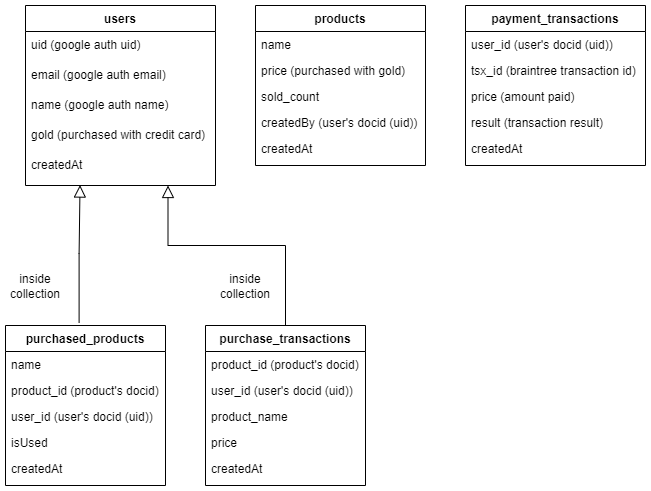

The diagram above was exported from draw.io. Its source (the exported page's mxGraphModel, read from the mxfile embedded in the PNG):
<mxGraphModel dx="1259" dy="662" grid="1" gridSize="10" guides="1" tooltips="1" connect="1" arrows="1" fold="1" page="1" pageScale="1" pageWidth="827" pageHeight="1169" math="0" shadow="0">
  <root>
    <mxCell id="WIyWlLk6GJQsqaUBKTNV-0" />
    <mxCell id="WIyWlLk6GJQsqaUBKTNV-1" parent="WIyWlLk6GJQsqaUBKTNV-0" />
    <mxCell id="zkfFHV4jXpPFQw0GAbJ--0" value="users&#10;" style="swimlane;fontStyle=1;align=center;verticalAlign=top;childLayout=stackLayout;horizontal=1;startSize=26;horizontalStack=0;resizeParent=1;resizeLast=0;collapsible=1;marginBottom=0;rounded=0;shadow=0;strokeWidth=1;" parent="WIyWlLk6GJQsqaUBKTNV-1" vertex="1">
      <mxGeometry x="40" y="40" width="190" height="180" as="geometry">
        <mxRectangle x="40" y="40" width="160" height="26" as="alternateBounds" />
      </mxGeometry>
    </mxCell>
    <mxCell id="J9HwSvv5-2zcjOrADgN5-17" value="uid (google auth uid)" style="text;align=left;verticalAlign=top;spacingLeft=4;spacingRight=4;overflow=hidden;rotatable=0;points=[[0,0.5],[1,0.5]];portConstraint=eastwest;" vertex="1" parent="zkfFHV4jXpPFQw0GAbJ--0">
      <mxGeometry y="26" width="190" height="30" as="geometry" />
    </mxCell>
    <mxCell id="J9HwSvv5-2zcjOrADgN5-18" value="email (google auth email)" style="text;align=left;verticalAlign=top;spacingLeft=4;spacingRight=4;overflow=hidden;rotatable=0;points=[[0,0.5],[1,0.5]];portConstraint=eastwest;" vertex="1" parent="zkfFHV4jXpPFQw0GAbJ--0">
      <mxGeometry y="56" width="190" height="30" as="geometry" />
    </mxCell>
    <mxCell id="J9HwSvv5-2zcjOrADgN5-19" value="name (google auth name)" style="text;align=left;verticalAlign=top;spacingLeft=4;spacingRight=4;overflow=hidden;rotatable=0;points=[[0,0.5],[1,0.5]];portConstraint=eastwest;" vertex="1" parent="zkfFHV4jXpPFQw0GAbJ--0">
      <mxGeometry y="86" width="190" height="30" as="geometry" />
    </mxCell>
    <mxCell id="J9HwSvv5-2zcjOrADgN5-20" value="gold (purchased with credit card)" style="text;align=left;verticalAlign=top;spacingLeft=4;spacingRight=4;overflow=hidden;rotatable=0;points=[[0,0.5],[1,0.5]];portConstraint=eastwest;" vertex="1" parent="zkfFHV4jXpPFQw0GAbJ--0">
      <mxGeometry y="116" width="190" height="30" as="geometry" />
    </mxCell>
    <mxCell id="J9HwSvv5-2zcjOrADgN5-21" value="createdAt" style="text;align=left;verticalAlign=top;spacingLeft=4;spacingRight=4;overflow=hidden;rotatable=0;points=[[0,0.5],[1,0.5]];portConstraint=eastwest;" vertex="1" parent="zkfFHV4jXpPFQw0GAbJ--0">
      <mxGeometry y="146" width="190" height="30" as="geometry" />
    </mxCell>
    <mxCell id="zkfFHV4jXpPFQw0GAbJ--6" value="purchased_products" style="swimlane;fontStyle=1;align=center;verticalAlign=top;childLayout=stackLayout;horizontal=1;startSize=26;horizontalStack=0;resizeParent=1;resizeLast=0;collapsible=1;marginBottom=0;rounded=0;shadow=0;strokeWidth=1;" parent="WIyWlLk6GJQsqaUBKTNV-1" vertex="1">
      <mxGeometry x="20" y="360" width="160" height="160" as="geometry">
        <mxRectangle x="130" y="380" width="160" height="26" as="alternateBounds" />
      </mxGeometry>
    </mxCell>
    <mxCell id="zkfFHV4jXpPFQw0GAbJ--8" value="name" style="text;align=left;verticalAlign=top;spacingLeft=4;spacingRight=4;overflow=hidden;rotatable=0;points=[[0,0.5],[1,0.5]];portConstraint=eastwest;rounded=0;shadow=0;html=0;" parent="zkfFHV4jXpPFQw0GAbJ--6" vertex="1">
      <mxGeometry y="26" width="160" height="26" as="geometry" />
    </mxCell>
    <mxCell id="J9HwSvv5-2zcjOrADgN5-1" value="product_id (product's docid)" style="text;align=left;verticalAlign=top;spacingLeft=4;spacingRight=4;overflow=hidden;rotatable=0;points=[[0,0.5],[1,0.5]];portConstraint=eastwest;rounded=0;shadow=0;html=0;" vertex="1" parent="zkfFHV4jXpPFQw0GAbJ--6">
      <mxGeometry y="52" width="160" height="26" as="geometry" />
    </mxCell>
    <mxCell id="J9HwSvv5-2zcjOrADgN5-2" value="user_id (user's docid (uid))" style="text;align=left;verticalAlign=top;spacingLeft=4;spacingRight=4;overflow=hidden;rotatable=0;points=[[0,0.5],[1,0.5]];portConstraint=eastwest;rounded=0;shadow=0;html=0;" vertex="1" parent="zkfFHV4jXpPFQw0GAbJ--6">
      <mxGeometry y="78" width="160" height="26" as="geometry" />
    </mxCell>
    <mxCell id="J9HwSvv5-2zcjOrADgN5-3" value="isUsed" style="text;align=left;verticalAlign=top;spacingLeft=4;spacingRight=4;overflow=hidden;rotatable=0;points=[[0,0.5],[1,0.5]];portConstraint=eastwest;rounded=0;shadow=0;html=0;" vertex="1" parent="zkfFHV4jXpPFQw0GAbJ--6">
      <mxGeometry y="104" width="160" height="26" as="geometry" />
    </mxCell>
    <mxCell id="J9HwSvv5-2zcjOrADgN5-22" value="createdAt" style="text;align=left;verticalAlign=top;spacingLeft=4;spacingRight=4;overflow=hidden;rotatable=0;points=[[0,0.5],[1,0.5]];portConstraint=eastwest;rounded=0;shadow=0;html=0;" vertex="1" parent="zkfFHV4jXpPFQw0GAbJ--6">
      <mxGeometry y="130" width="160" height="26" as="geometry" />
    </mxCell>
    <mxCell id="zkfFHV4jXpPFQw0GAbJ--12" value="" style="endArrow=block;endSize=10;endFill=0;shadow=0;strokeWidth=1;rounded=0;curved=0;edgeStyle=elbowEdgeStyle;elbow=vertical;exitX=0.46;exitY=-0.016;exitDx=0;exitDy=0;exitPerimeter=0;entryX=0.287;entryY=1.118;entryDx=0;entryDy=0;entryPerimeter=0;" parent="WIyWlLk6GJQsqaUBKTNV-1" source="zkfFHV4jXpPFQw0GAbJ--6" target="J9HwSvv5-2zcjOrADgN5-21" edge="1">
      <mxGeometry width="160" relative="1" as="geometry">
        <mxPoint x="170" y="360" as="sourcePoint" />
        <mxPoint x="94" y="230" as="targetPoint" />
        <Array as="points" />
      </mxGeometry>
    </mxCell>
    <mxCell id="zkfFHV4jXpPFQw0GAbJ--13" value="purchase_transactions" style="swimlane;fontStyle=1;align=center;verticalAlign=top;childLayout=stackLayout;horizontal=1;startSize=26;horizontalStack=0;resizeParent=1;resizeLast=0;collapsible=1;marginBottom=0;rounded=0;shadow=0;strokeWidth=1;" parent="WIyWlLk6GJQsqaUBKTNV-1" vertex="1">
      <mxGeometry x="220" y="360" width="160" height="160" as="geometry">
        <mxRectangle x="340" y="380" width="170" height="26" as="alternateBounds" />
      </mxGeometry>
    </mxCell>
    <mxCell id="zkfFHV4jXpPFQw0GAbJ--14" value="product_id (product's docid)&#10;" style="text;align=left;verticalAlign=top;spacingLeft=4;spacingRight=4;overflow=hidden;rotatable=0;points=[[0,0.5],[1,0.5]];portConstraint=eastwest;" parent="zkfFHV4jXpPFQw0GAbJ--13" vertex="1">
      <mxGeometry y="26" width="160" height="26" as="geometry" />
    </mxCell>
    <mxCell id="J9HwSvv5-2zcjOrADgN5-4" value="user_id (user's docid (uid))&#10;" style="text;align=left;verticalAlign=top;spacingLeft=4;spacingRight=4;overflow=hidden;rotatable=0;points=[[0,0.5],[1,0.5]];portConstraint=eastwest;" vertex="1" parent="zkfFHV4jXpPFQw0GAbJ--13">
      <mxGeometry y="52" width="160" height="26" as="geometry" />
    </mxCell>
    <mxCell id="J9HwSvv5-2zcjOrADgN5-5" value="product_name&#10;" style="text;align=left;verticalAlign=top;spacingLeft=4;spacingRight=4;overflow=hidden;rotatable=0;points=[[0,0.5],[1,0.5]];portConstraint=eastwest;" vertex="1" parent="zkfFHV4jXpPFQw0GAbJ--13">
      <mxGeometry y="78" width="160" height="26" as="geometry" />
    </mxCell>
    <mxCell id="J9HwSvv5-2zcjOrADgN5-6" value="price&#10;" style="text;align=left;verticalAlign=top;spacingLeft=4;spacingRight=4;overflow=hidden;rotatable=0;points=[[0,0.5],[1,0.5]];portConstraint=eastwest;" vertex="1" parent="zkfFHV4jXpPFQw0GAbJ--13">
      <mxGeometry y="104" width="160" height="26" as="geometry" />
    </mxCell>
    <mxCell id="J9HwSvv5-2zcjOrADgN5-7" value="createdAt" style="text;align=left;verticalAlign=top;spacingLeft=4;spacingRight=4;overflow=hidden;rotatable=0;points=[[0,0.5],[1,0.5]];portConstraint=eastwest;" vertex="1" parent="zkfFHV4jXpPFQw0GAbJ--13">
      <mxGeometry y="130" width="160" height="26" as="geometry" />
    </mxCell>
    <mxCell id="zkfFHV4jXpPFQw0GAbJ--16" value="" style="endArrow=block;endSize=10;endFill=0;shadow=0;strokeWidth=1;rounded=0;curved=0;edgeStyle=elbowEdgeStyle;elbow=vertical;exitX=0.5;exitY=0;exitDx=0;exitDy=0;entryX=0.75;entryY=1;entryDx=0;entryDy=0;" parent="WIyWlLk6GJQsqaUBKTNV-1" source="zkfFHV4jXpPFQw0GAbJ--13" target="zkfFHV4jXpPFQw0GAbJ--0" edge="1">
      <mxGeometry width="160" relative="1" as="geometry">
        <mxPoint x="180" y="373" as="sourcePoint" />
        <mxPoint x="260" y="220" as="targetPoint" />
        <Array as="points">
          <mxPoint x="270" y="280" />
          <mxPoint x="380" y="290" />
        </Array>
      </mxGeometry>
    </mxCell>
    <mxCell id="zkfFHV4jXpPFQw0GAbJ--17" value="products" style="swimlane;fontStyle=1;align=center;verticalAlign=top;childLayout=stackLayout;horizontal=1;startSize=26;horizontalStack=0;resizeParent=1;resizeLast=0;collapsible=1;marginBottom=0;rounded=0;shadow=0;strokeWidth=1;" parent="WIyWlLk6GJQsqaUBKTNV-1" vertex="1">
      <mxGeometry x="270" y="40" width="170" height="160" as="geometry">
        <mxRectangle x="550" y="140" width="160" height="26" as="alternateBounds" />
      </mxGeometry>
    </mxCell>
    <mxCell id="zkfFHV4jXpPFQw0GAbJ--18" value="name " style="text;align=left;verticalAlign=top;spacingLeft=4;spacingRight=4;overflow=hidden;rotatable=0;points=[[0,0.5],[1,0.5]];portConstraint=eastwest;" parent="zkfFHV4jXpPFQw0GAbJ--17" vertex="1">
      <mxGeometry y="26" width="170" height="26" as="geometry" />
    </mxCell>
    <mxCell id="zkfFHV4jXpPFQw0GAbJ--19" value="price (purchased with gold)&#10;" style="text;align=left;verticalAlign=top;spacingLeft=4;spacingRight=4;overflow=hidden;rotatable=0;points=[[0,0.5],[1,0.5]];portConstraint=eastwest;rounded=0;shadow=0;html=0;" parent="zkfFHV4jXpPFQw0GAbJ--17" vertex="1">
      <mxGeometry y="52" width="170" height="26" as="geometry" />
    </mxCell>
    <mxCell id="zkfFHV4jXpPFQw0GAbJ--20" value="sold_count&#10;" style="text;align=left;verticalAlign=top;spacingLeft=4;spacingRight=4;overflow=hidden;rotatable=0;points=[[0,0.5],[1,0.5]];portConstraint=eastwest;rounded=0;shadow=0;html=0;" parent="zkfFHV4jXpPFQw0GAbJ--17" vertex="1">
      <mxGeometry y="78" width="170" height="26" as="geometry" />
    </mxCell>
    <mxCell id="zkfFHV4jXpPFQw0GAbJ--21" value="createdBy (user's docid (uid))&#10;" style="text;align=left;verticalAlign=top;spacingLeft=4;spacingRight=4;overflow=hidden;rotatable=0;points=[[0,0.5],[1,0.5]];portConstraint=eastwest;rounded=0;shadow=0;html=0;" parent="zkfFHV4jXpPFQw0GAbJ--17" vertex="1">
      <mxGeometry y="104" width="170" height="26" as="geometry" />
    </mxCell>
    <mxCell id="zkfFHV4jXpPFQw0GAbJ--22" value="createdAt&#10;" style="text;align=left;verticalAlign=top;spacingLeft=4;spacingRight=4;overflow=hidden;rotatable=0;points=[[0,0.5],[1,0.5]];portConstraint=eastwest;rounded=0;shadow=0;html=0;" parent="zkfFHV4jXpPFQw0GAbJ--17" vertex="1">
      <mxGeometry y="130" width="170" height="26" as="geometry" />
    </mxCell>
    <mxCell id="J9HwSvv5-2zcjOrADgN5-8" value="inside collection" style="text;html=1;align=center;verticalAlign=middle;whiteSpace=wrap;rounded=0;" vertex="1" parent="WIyWlLk6GJQsqaUBKTNV-1">
      <mxGeometry x="20" y="306" width="60" height="30" as="geometry" />
    </mxCell>
    <mxCell id="J9HwSvv5-2zcjOrADgN5-10" value="inside collection" style="text;html=1;align=center;verticalAlign=middle;whiteSpace=wrap;rounded=0;" vertex="1" parent="WIyWlLk6GJQsqaUBKTNV-1">
      <mxGeometry x="230" y="306" width="60" height="30" as="geometry" />
    </mxCell>
    <mxCell id="J9HwSvv5-2zcjOrADgN5-11" value="payment_transactions" style="swimlane;fontStyle=1;align=center;verticalAlign=top;childLayout=stackLayout;horizontal=1;startSize=26;horizontalStack=0;resizeParent=1;resizeLast=0;collapsible=1;marginBottom=0;rounded=0;shadow=0;strokeWidth=1;" vertex="1" parent="WIyWlLk6GJQsqaUBKTNV-1">
      <mxGeometry x="480" y="40" width="180" height="160" as="geometry">
        <mxRectangle x="550" y="140" width="160" height="26" as="alternateBounds" />
      </mxGeometry>
    </mxCell>
    <mxCell id="J9HwSvv5-2zcjOrADgN5-12" value="user_id (user's docid (uid))" style="text;align=left;verticalAlign=top;spacingLeft=4;spacingRight=4;overflow=hidden;rotatable=0;points=[[0,0.5],[1,0.5]];portConstraint=eastwest;" vertex="1" parent="J9HwSvv5-2zcjOrADgN5-11">
      <mxGeometry y="26" width="180" height="26" as="geometry" />
    </mxCell>
    <mxCell id="J9HwSvv5-2zcjOrADgN5-13" value="tsx_id (braintree transaction id)" style="text;align=left;verticalAlign=top;spacingLeft=4;spacingRight=4;overflow=hidden;rotatable=0;points=[[0,0.5],[1,0.5]];portConstraint=eastwest;rounded=0;shadow=0;html=0;" vertex="1" parent="J9HwSvv5-2zcjOrADgN5-11">
      <mxGeometry y="52" width="180" height="26" as="geometry" />
    </mxCell>
    <mxCell id="J9HwSvv5-2zcjOrADgN5-14" value="price (amount paid)" style="text;align=left;verticalAlign=top;spacingLeft=4;spacingRight=4;overflow=hidden;rotatable=0;points=[[0,0.5],[1,0.5]];portConstraint=eastwest;rounded=0;shadow=0;html=0;" vertex="1" parent="J9HwSvv5-2zcjOrADgN5-11">
      <mxGeometry y="78" width="180" height="26" as="geometry" />
    </mxCell>
    <mxCell id="J9HwSvv5-2zcjOrADgN5-15" value="result (transaction result)" style="text;align=left;verticalAlign=top;spacingLeft=4;spacingRight=4;overflow=hidden;rotatable=0;points=[[0,0.5],[1,0.5]];portConstraint=eastwest;rounded=0;shadow=0;html=0;" vertex="1" parent="J9HwSvv5-2zcjOrADgN5-11">
      <mxGeometry y="104" width="180" height="26" as="geometry" />
    </mxCell>
    <mxCell id="J9HwSvv5-2zcjOrADgN5-16" value="createdAt&#10;" style="text;align=left;verticalAlign=top;spacingLeft=4;spacingRight=4;overflow=hidden;rotatable=0;points=[[0,0.5],[1,0.5]];portConstraint=eastwest;rounded=0;shadow=0;html=0;" vertex="1" parent="J9HwSvv5-2zcjOrADgN5-11">
      <mxGeometry y="130" width="180" height="26" as="geometry" />
    </mxCell>
  </root>
</mxGraphModel>